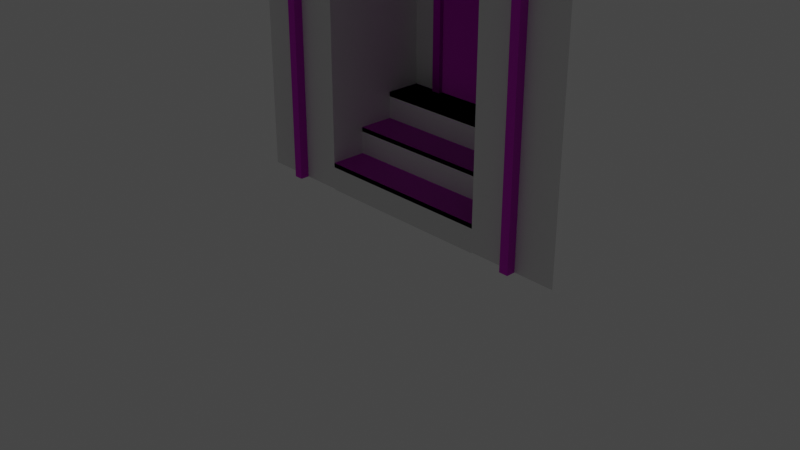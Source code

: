 # Source: main-door.blend  (saved by Blender 3.3.6; exported with 4.5.12 LTS)
import bpy
from mathutils import Matrix  # noqa: F401  (used for matrix-valued properties, if any)

bpy.ops.wm.read_factory_settings(use_empty=True)
scene = bpy.context.scene
scene.name = 'Scene'

# ---- collections
col_collection = bpy.data.collections.new('Collection'); scene.collection.children.link(col_collection)

# ---- images (referenced by path relative to the original .blend; pixels are not part of the script)
import os
ASSET_DIR = os.environ.get("B2B_ASSET_DIR", "")  # directory of the original .blend (textures are referenced by path, not embedded)
HERE = os.path.dirname(os.path.abspath(__file__))  # packed textures are extracted next to this script under _unpacked/

def load_image(name, relpath, width, height, colorspace="sRGB"):
    """Load a texture the original file referenced (path relative to the .blend, or extracted next to this script)."""
    p = next((c for c in (os.path.join(HERE, relpath), os.path.join(ASSET_DIR, relpath)) if relpath and os.path.exists(c)), "")
    if p:
        img = bpy.data.images.load(p, check_existing=True)
        img.name = name
    else:  # same state as the original file: an image datablock whose file is absent (Cycles renders it pink)
        img = bpy.data.images.new(name, width, height)
        img.source = "FILE"
        img.filepath = "//" + (relpath or name)
    img.colorspace_settings.name = colorspace
    return img
img_door_height_png = load_image('door_height.png', 'door_height.png', 1024, 1024, 'Non-Color')
img_door_albedo_png = load_image('door_albedo.png', 'door_albedo.png', 1024, 1024, 'sRGB')
img_door_normal_png = load_image('door_normal.png', 'door_normal.png', 1024, 1024, 'Non-Color')
img_door_ao_png = load_image('door_ao.png', 'door_ao.png', 1024, 1024, 'Non-Color')
img_plaster001_1k_displacement_jpg = load_image('Plaster001_1K_Displacement.jpg', 'Plaster001_1K_Displacement.jpg', 1024, 1024, 'Non-Color')
img_plaster001_1k_color_jpg = load_image('Plaster001_1K_Color.jpg', 'Plaster001_1K_Color.jpg', 1024, 1024, 'sRGB')
img_plaster001_1k_roughness_jpg = load_image('Plaster001_1K_Roughness.jpg', 'Plaster001_1K_Roughness.jpg', 1024, 1024, 'Non-Color')
img_plaster001_1k_normalgl_jpg = load_image('Plaster001_1K_NormalGL.jpg', 'Plaster001_1K_NormalGL.jpg', 1024, 1024, 'Non-Color')

# ---- materials (node trees are filled in below, after node groups)
mat_wood = bpy.data.materials.new('Wood')
mat_wood.use_transparent_shadow = False
mat_wall = bpy.data.materials.new('Wall')
mat_wall.use_transparent_shadow = False
mat_plaster = bpy.data.materials.new('Plaster')
mat_plaster.alpha_threshold = 0.0
mat_plaster.use_backface_culling = True
mat_plaster.use_transparent_shadow = False
mat_plaster.line_color = (0.0, 0.0, 0.0, 1.0)

# ---- node groups
ng_auto_smooth = bpy.data.node_groups.new('Auto Smooth', 'GeometryNodeTree')
_s = ng_auto_smooth.interface.new_socket(name='Geometry', in_out='OUTPUT', socket_type='NodeSocketGeometry')
_s = ng_auto_smooth.interface.new_socket(name='Geometry', in_out='INPUT', socket_type='NodeSocketGeometry')
_s = ng_auto_smooth.interface.new_socket(name='Angle', in_out='INPUT', socket_type='NodeSocketFloat')
_s.subtype = 'ANGLE'
_s.min_value = 0.0
_s.max_value = 3.142
ng_auto_smooth.is_modifier = True
_N = ng_auto_smooth.nodes; _L = ng_auto_smooth.links
n0 = _N.new('NodeGroupOutput'); n0.name = 'Group Output'; n0.location = (480, -100)
n1 = _N.new('NodeGroupInput'); n1.name = 'Group Input'; n1.location = (-420, -300)
n2 = _N.new('NodeGroupInput'); n2.name = 'Group Input.001'; n2.location = (-60, -100)
n3 = _N.new('GeometryNodeSetShadeSmooth'); n3.name = 'Set Shade Smooth'; n3.location = (120, -100)
n3.domain = 'EDGE'
n4 = _N.new('GeometryNodeSetShadeSmooth'); n4.name = 'Set Shade Smooth.001'; n4.location = (300, -100)
n5 = _N.new('GeometryNodeInputMeshEdgeAngle'); n5.name = 'Edge Angle'; n5.location = (-420, -220)
n6 = _N.new('GeometryNodeInputEdgeSmooth'); n6.name = 'Is Edge Smooth'; n6.location = (-60, -160)
n7 = _N.new('GeometryNodeInputShadeSmooth'); n7.name = 'Is Face Smooth'; n7.location = (-240, -340)
n8 = _N.new('FunctionNodeBooleanMath'); n8.name = 'Boolean Math'; n8.location = (-60, -220)
n9 = _N.new('FunctionNodeCompare'); n9.name = 'Compare'; n9.location = (-240, -180)
n9.operation = 'LESS_EQUAL'
_L.new(n5.outputs[0], n9.inputs[0])
_L.new(n4.outputs[0], n0.inputs[0])
_L.new(n1.outputs[1], n9.inputs[1])
_L.new(n9.outputs[0], n8.inputs[0])
_L.new(n7.outputs[0], n8.inputs[1])
_L.new(n2.outputs[0], n3.inputs[0])
_L.new(n6.outputs[0], n3.inputs[1])
_L.new(n3.outputs[0], n4.inputs[0])
_L.new(n8.outputs[0], n3.inputs[2])
n0.is_active_output = True

# ---- material node trees
mat_wood.use_nodes = True; mat_wood.node_tree.nodes.clear()
_N = mat_wood.node_tree.nodes; _L = mat_wood.node_tree.links
n0 = _N.new('ShaderNodeOutputMaterial'); n0.name = 'Material Output'; n0.location = (300, 300)
n1 = _N.new('ShaderNodeBsdfPrincipled'); n1.name = 'Principled BSDF'; n1.location = (10, 300)
n1.distribution = 'GGX'
n1.subsurface_method = 'RANDOM_WALK_SKIN'
n1.inputs[3].default_value = 1.45
n1.inputs[27].default_value = (0.0, 0.0, 0.0, 1.0)
n1.inputs[28].default_value = 1.0
n2 = _N.new('ShaderNodeTexImage'); n2.name = 'Image Texture'; n2.location = (86, -870)
n2.label = 'Displacement'
n2.image = img_door_height_png
n3 = _N.new('ShaderNodeDisplacement'); n3.name = 'Displacement'; n3.location = (110, -400)
n3.inputs[2].default_value = 1.0
n4 = _N.new('ShaderNodeTexImage'); n4.name = 'Image Texture.001'; n4.location = (86, -310)
n4.label = 'Base Color'
n4.image = img_door_albedo_png
n5 = _N.new('ShaderNodeTexImage'); n5.name = 'Image Texture.002'; n5.location = (86, -590)
n5.label = 'Normal'
n5.image = img_door_normal_png
n6 = _N.new('ShaderNodeNormalMap'); n6.name = 'Normal Map'; n6.location = (-240, -60)
n7 = _N.new('ShaderNodeTexImage'); n7.name = 'Image Texture.003'; n7.location = (86, -30)
n7.label = 'Ambient Occlusion'
n7.image = img_door_ao_png
n8 = _N.new('ShaderNodeMapping'); n8.name = 'Mapping'; n8.location = (230, -30)
n9 = _N.new('NodeReroute'); n9.name = 'Reroute'; n9.location = (36, -586)
n9.width = 16
n9.socket_idname = 'NodeSocketVector'
n10 = _N.new('ShaderNodeTexCoord'); n10.name = 'Texture Coordinate'; n10.location = (30, -30)
n11 = _N.new('NodeFrame'); n11.name = 'Frame'; n11.location = (-1270, 330)
n11.label = 'Mapping'
n11.width = 400
n12 = _N.new('NodeFrame'); n12.name = 'Frame.001'; n12.location = (-626, 530)
n12.label = 'Textures'
n12.width = 356
n2.parent = n12
n4.parent = n12
n5.parent = n12
n7.parent = n12
n8.parent = n11
n9.parent = n12
n10.parent = n11
_L.new(n1.outputs[0], n0.inputs[0])
_L.new(n2.outputs[0], n3.inputs[0])
_L.new(n3.outputs[0], n0.inputs[2])
_L.new(n4.outputs[0], n1.inputs[0])
_L.new(n5.outputs[0], n6.inputs[1])
_L.new(n6.outputs[0], n1.inputs[5])
_L.new(n9.outputs[0], n7.inputs[0])
_L.new(n9.outputs[0], n4.inputs[0])
_L.new(n9.outputs[0], n5.inputs[0])
_L.new(n9.outputs[0], n2.inputs[0])
_L.new(n8.outputs[0], n9.inputs[0])
_L.new(n10.outputs[2], n8.inputs[0])
n0.is_active_output = True
mat_wall.use_nodes = True; mat_wall.node_tree.nodes.clear()
_N = mat_wall.node_tree.nodes; _L = mat_wall.node_tree.links
n0 = _N.new('ShaderNodeBsdfPrincipled'); n0.name = 'Principled BSDF'; n0.location = (10, 300)
n0.distribution = 'GGX'
n0.subsurface_method = 'RANDOM_WALK_SKIN'
n0.inputs[3].default_value = 1.45
n0.inputs[27].default_value = (0.0, 0.0, 0.0, 1.0)
n0.inputs[28].default_value = 1.0
n1 = _N.new('ShaderNodeOutputMaterial'); n1.name = 'Material Output'; n1.location = (300, 300)
_L.new(n0.outputs[0], n1.inputs[0])
n1.is_active_output = True
mat_plaster.use_nodes = True; mat_plaster.node_tree.nodes.clear()
_N = mat_plaster.node_tree.nodes; _L = mat_plaster.node_tree.links
n0 = _N.new('ShaderNodeOutputMaterial'); n0.name = 'Material Output'; n0.location = (300, 300)
n1 = _N.new('ShaderNodeBsdfPrincipled'); n1.name = 'Principled BSDF'; n1.location = (10, 300)
n1.distribution = 'GGX'
n1.subsurface_method = 'RANDOM_WALK_SKIN'
n1.inputs[3].default_value = 1.45
n1.inputs[27].default_value = (0.0, 0.0, 0.0, 1.0)
n1.inputs[28].default_value = 1.0
n2 = _N.new('ShaderNodeTexImage'); n2.name = 'Image Texture'; n2.location = (88, -870)
n2.label = 'Displacement'
n2.image = img_plaster001_1k_displacement_jpg
n3 = _N.new('ShaderNodeDisplacement'); n3.name = 'Displacement'; n3.location = (10, -260)
n3.inputs[2].default_value = 1.0
n4 = _N.new('ShaderNodeTexImage'); n4.name = 'Image Texture.001'; n4.location = (88, -30)
n4.label = 'Base Color'
n4.image = img_plaster001_1k_color_jpg
n5 = _N.new('ShaderNodeTexImage'); n5.name = 'Image Texture.002'; n5.location = (88, -310)
n5.label = 'Roughness'
n5.image = img_plaster001_1k_roughness_jpg
n6 = _N.new('ShaderNodeTexImage'); n6.name = 'Image Texture.003'; n6.location = (88, -590)
n6.label = 'Normal'
n6.image = img_plaster001_1k_normalgl_jpg
n7 = _N.new('ShaderNodeNormalMap'); n7.name = 'Normal Map'; n7.location = (-240, -60)
n8 = _N.new('ShaderNodeMapping'); n8.name = 'Mapping'; n8.location = (230, -30)
n9 = _N.new('NodeReroute'); n9.name = 'Reroute'; n9.location = (38, -586)
n9.width = 16
n9.socket_idname = 'NodeSocketVector'
n10 = _N.new('ShaderNodeTexCoord'); n10.name = 'Texture Coordinate'; n10.location = (30, -30)
n11 = _N.new('NodeFrame'); n11.name = 'Frame'; n11.location = (-1270, 330)
n11.label = 'Mapping'
n11.width = 400
n12 = _N.new('NodeFrame'); n12.name = 'Frame.001'; n12.location = (-628, 530)
n12.label = 'Textures'
n12.width = 358
n2.parent = n12
n4.parent = n12
n5.parent = n12
n6.parent = n12
n8.parent = n11
n9.parent = n12
n10.parent = n11
_L.new(n1.outputs[0], n0.inputs[0])
_L.new(n2.outputs[0], n3.inputs[0])
_L.new(n3.outputs[0], n0.inputs[2])
_L.new(n4.outputs[0], n1.inputs[0])
_L.new(n5.outputs[0], n1.inputs[2])
_L.new(n6.outputs[0], n7.inputs[1])
_L.new(n7.outputs[0], n1.inputs[5])
_L.new(n9.outputs[0], n4.inputs[0])
_L.new(n9.outputs[0], n5.inputs[0])
_L.new(n9.outputs[0], n6.inputs[0])
_L.new(n9.outputs[0], n2.inputs[0])
_L.new(n8.outputs[0], n9.inputs[0])
_L.new(n10.outputs[2], n8.inputs[0])
n0.is_active_output = True

# ---- world
world_world = bpy.data.worlds.new('World'); scene.world = world_world
world_world.use_nodes = True; world_world.node_tree.nodes.clear()
_N = world_world.node_tree.nodes; _L = world_world.node_tree.links
n0 = _N.new('ShaderNodeOutputWorld'); n0.name = 'World Output'; n0.location = (300, 300)
n1 = _N.new('ShaderNodeBackground'); n1.name = 'Background'; n1.location = (10, 300)
n1.inputs[0].default_value = (0.05088, 0.05088, 0.05088, 1.0)
_L.new(n1.outputs[0], n0.inputs[0])
n0.is_active_output = True
world_world.color = (0.05088, 0.05088, 0.05088)
world_world.use_sun_shadow = False
world_world.sun_shadow_jitter_overblur = 0.0

# ---- cameras
cam_camera = bpy.data.cameras.new('Camera')
cam_camera.clip_end = 100.0
cam_camera.ortho_scale = 7.314

# ---- lights
light_light = bpy.data.lights.new('Light', 'POINT')
light_light.transmission_factor = 0.0
light_light.energy = 1000.0
light_light.shadow_soft_size = 0.1
light_light.shadow_maximum_resolution = 0.006
light_light.use_absolute_resolution = True

# ---- meshes
me_cube_001 = bpy.data.meshes.new('Cube.001')
me_cube_001.from_pydata([(1.192e-07, -0.05, 0.0), (1.192e-07, 0.05, 0.0), (1.192e-07, 0.05, 2.107), (0.6, -0.05, 0.0), (0.6, 0.05, 0.0), (0.6, 0.05, 2.107), (0.6, -0.05, 2.107), (0.0, -0.05, 2.107)], [], [(0, 7, 2, 1), (1, 2, 5, 4), (4, 5, 6, 3), (3, 6, 7, 0), (1, 4, 3, 0), (5, 2, 7, 6)])
me_cube_001.polygons.foreach_set('use_smooth', [True] * 6)
_uv = me_cube_001.uv_layers.new(name='UVMap')
_uv.uv.foreach_set('vector', [1.033, 1.704, 1.033, 2.736, 1.24e-06, 2.736, 1.24e-06, 1.704, 3.717, 1.652, 3.717, 0.6196, 4.75, 0.6196, 4.75, 1.652, 3.098, 3.356, 3.098, 4.356, 2.065, 4.356, 2.065, 3.356, 2.685, 1.652, 2.685, 0.6196, 3.717, 0.6196, 3.717, 1.652, 3.098, 3.356, 4.13, 3.356, 4.13, 4.389, 3.098, 4.389, 3.098, 4.356, 1.24e-06, 2.736, 3.717, 0.6196, 2.065, 4.356])
me_cube_001.materials.append(mat_wood)
me_cube_001.update()
me_cube_005 = bpy.data.meshes.new('Cube.005')
me_cube_005.from_pydata([(1.192e-07, -0.05, 0.0), (1.192e-07, 0.05, 0.0), (1.192e-07, 0.05, 2.107), (0.6, -0.05, 0.0), (0.6, 0.05, 0.0), (0.6, 0.05, 2.107), (0.6, -0.05, 2.107), (0.0, -0.05, 2.107)], [], [(0, 7, 2, 1), (1, 2, 5, 4), (4, 5, 6, 3), (3, 6, 7, 0), (1, 4, 3, 0), (5, 2, 7, 6)])
me_cube_005.polygons.foreach_set('use_smooth', [True] * 6)
_uv = me_cube_005.uv_layers.new(name='UVMap')
_uv.uv.foreach_set('vector', [1.033, 1.704, 1.033, 2.736, 1.24e-06, 2.736, 1.24e-06, 1.704, 3.717, 1.652, 3.717, 0.6196, 4.75, 0.6196, 4.75, 1.652, 3.098, 3.356, 3.098, 4.356, 2.065, 4.356, 2.065, 3.356, 2.685, 1.652, 2.685, 0.6196, 3.717, 0.6196, 3.717, 1.652, 3.098, 3.356, 4.13, 3.356, 4.13, 4.389, 3.098, 4.389, 3.098, 4.356, 1.24e-06, 2.736, 3.717, 0.6196, 2.065, 4.356])
me_cube_005.materials.append(mat_wood)
me_cube_005.update()
me_cube_002 = bpy.data.meshes.new('Cube.002')
me_cube_002.from_pydata([(-2.0, 0.0, -1.0), (2.0, 0.0, -1.0), (-0.6, 1.2, 2.0), (0.6, 1.2, 2.0), (1.0, 0.0, -1.0), (1.0, 0.0, 2.5), (-1.0, 0.0, 2.5), (-1.0, 0.0, -1.0), (0.6, 1.2, -1.0), (1.0, 1.2, -1.0), (1.0, 1.2, 2.5), (-1.0, 1.2, 2.5), (-1.0, 1.2, -1.0), (-0.6, 1.2, -1.0), (2.0, 0.0, 3.0), (-2.0, 0.0, 3.0), (2.0, 0.0, 3.3), (-2.0, 0.0, 3.3)], [], [(6, 7, 12, 11), (7, 6, 15, 0), (11, 12, 13, 2), (5, 6, 11, 10), (10, 11, 2, 3), (4, 5, 10, 9), (1, 14, 5, 4), (5, 14, 15, 6), (9, 10, 3, 8), (15, 14, 16, 17)])
_uv = me_cube_002.uv_layers.new(name='UVMap')
_uv.uv.foreach_set('vector', [0.4571, 0.0, 0.4571, 1.0, 0.1143, 1.0, 0.1143, 6.812e-08, -1.0, 1.013e-06, -1.0, 1.167, -1.333, 1.4, -1.333, 1.073e-06, 0.1143, 6.812e-08, 0.1143, 1.0, 0.0, 1.0, 2.384e-07, 0.1429, 0.9429, 0.0, 0.9429, 0.5714, 0.6, 0.5714, 0.6, 1.022e-07, 0.6, 1.022e-07, 0.6, 0.5714, 0.4571, 0.4571, 0.4571, 0.1143, 2.044e-07, 1.0, 0.0, 0.0, 0.3429, 6.812e-08, 0.3429, 1.0, 0.0, 0.0, -1.192e-07, 1.4, -0.3333, 1.167, -0.3333, 2.98e-08, -0.3333, 1.167, -1.192e-07, 1.4, -1.333, 1.4, -1.0, 1.167, 0.3429, 1.0, 0.3429, 6.812e-08, 0.4571, 0.1429, 0.4571, 1.0, -1.333, 1.4, -1.192e-07, 1.4, -1.192e-07, 1.4, -1.333, 1.4])
me_cube_002.materials.append(mat_wall)
me_cube_002.update()
me_cube_003 = bpy.data.meshes.new('Cube.003')
me_cube_003.from_pydata([(-0.6, -0.1, -0.05), (-0.7, -0.1, 0.05), (-0.6, 0.1, -0.05), (-0.7, 0.1, 0.05), (0.6, -0.1, -0.05), (0.7, -0.1, 0.05), (0.6, 0.1, -0.05), (0.7, 0.1, 0.05), (-0.6, 0.1, -2.15), (-0.6, -0.1, -2.15), (-0.7, -0.1, -2.15), (-0.7, 0.1, -2.15), (0.7, 0.1, -2.15), (0.6, 0.1, -2.15), (0.6, -0.1, -2.15), (0.7, -0.1, -2.15), (-0.6, -0.05, -0.05), (-0.6, -0.05, -2.15), (0.6, -0.05, -0.05), (0.6, -0.05, -2.15), (0.6, 0.05, -0.05), (0.6, 0.05, -2.15), (-0.6, 0.05, -0.05), (-0.6, 0.05, -2.15)], [], [(2, 3, 7, 6), (20, 21, 19, 18), (4, 5, 1, 0), (16, 18, 4, 0), (7, 3, 1, 5), (1, 3, 11, 10), (16, 0, 9, 17), (13, 21, 20, 6), (7, 12, 13, 6), (3, 2, 8, 11), (0, 1, 10, 9), (18, 19, 14, 4), (22, 16, 17, 23), (18, 16, 22, 20), (14, 15, 5, 4), (2, 6, 20, 22), (2, 22, 23, 8), (5, 15, 12, 7)])
_uv = me_cube_003.uv_layers.new(name='UVMap')
_uv.uv.foreach_set('vector', [0.619, 0.9643, 0.6667, 1.012, 0.0, 1.012, 0.04762, 0.9643, 0.02381, 1.012, 0.02381, 0.05952, 0.07143, 0.05952, 0.07143, 1.012, 0.619, 0.9643, 0.6667, 1.012, 0.0, 1.012, 0.04762, 0.9643, 0.0, 0.9881, 0.5714, 0.9881, 0.5714, 1.012, 0.0, 1.012, 0.6667, 1.012, 0.0, 1.012, 0.0, 0.9167, 0.6667, 0.9167, 0.09524, 1.012, 0.0, 1.012, 5.96e-08, 0.0119, 0.09524, 0.0119, 0.02381, 1.012, 0.0, 1.012, 2.98e-08, 0.05952, 0.02381, 0.05952, 8.941e-08, 0.05952, 0.02381, 0.05952, 0.02381, 1.012, 0.0, 1.012, 0.0, 1.012, 0.0, 0.6071, 0.04762, 0.6071, 0.04762, 0.9643, 0.04762, 1.012, 0.0, 0.9643, 1.788e-07, 0.0119, 0.04762, 0.0119, 0.04762, 0.9643, 0.0, 1.012, 0.0, 0.0119, 0.04762, 0.0119, 0.07143, 1.012, 0.07143, 0.05952, 0.09524, 0.05952, 0.09524, 1.012, 0.07143, 1.012, 0.02381, 1.012, 0.02381, 0.05952, 0.07143, 0.05952, 0.5714, 1.012, 0.0, 1.012, 0.0, 0.9643, 0.5714, 0.9643, 0.0, 0.0119, 0.04762, 0.0119, 0.04762, 1.012, 5.96e-08, 0.9643, 0.0, 0.9881, 0.5714, 0.9881, 0.5714, 1.012, 0.0, 1.012, 0.09524, 1.012, 0.07143, 1.012, 0.07143, 0.05952, 0.09524, 0.05952, 0.0, 1.012, 8.941e-08, 0.0119, 0.09524, 0.0119, 0.09524, 1.012])
me_cube_003.materials.append(mat_wood)
me_cube_003.use_remesh_fix_poles = True
me_cube_003.use_remesh_preserve_attributes = False
me_cube_003.update()
me_cube_004 = bpy.data.meshes.new('Cube.004')
me_cube_004.from_pydata([(-0.05, -0.1, -2.235e-08), (-0.05, -0.1, 3.5), (-0.05, 2.235e-08, -2.235e-08), (-0.05, 2.235e-08, 3.5), (0.05, -0.1, -2.235e-08), (0.05, -0.1, 3.5), (0.05, 2.235e-08, -2.235e-08), (0.05, 2.235e-08, 3.5), (-0.05, -0.1, 3.65), (-0.05, 2.235e-08, 3.65), (0.05, -0.1, 3.65), (0.05, 2.235e-08, 3.65), (-0.05, -0.1, 4.0), (-0.05, 2.235e-08, 4.0), (0.05, -0.1, 4.0), (0.05, 2.235e-08, 4.0), (-0.5, -0.1, 4.0), (-0.5, 2.235e-08, 4.0), (-0.35, -0.1, 4.0), (-0.35, 2.235e-08, 4.0)], [], [(0, 1, 3, 2), (6, 7, 5, 4), (4, 5, 1, 0), (8, 10, 14, 12), (1, 5, 10, 8), (8, 9, 19, 18), (1, 8, 18, 16), (9, 8, 12, 13), (10, 11, 15, 14), (3, 1, 16, 17), (5, 7, 11, 10)])
_uv = me_cube_004.uv_layers.new(name='UVMap')
_uv.uv.foreach_set('vector', [0.375, 0.0, 0.625, 0.0, 0.625, 0.25, 0.375, 0.25, 0.375, 0.5, 0.625, 0.5, 0.625, 0.75, 0.375, 0.75, 0.375, 0.75, 0.625, 0.75, 0.625, 1.0, 0.375, 1.0, 0.625, 1.0, 0.625, 0.75, 0.625, 0.75, 0.625, 1.0, 0.625, 1.0, 0.625, 0.75, 0.625, 0.75, 0.625, 1.0, 0.625, 0.0, 0.625, 0.25, 0.625, 0.25, 0.625, 0.0, 0.625, 1.0, 0.625, 1.0, 0.625, 1.0, 0.625, 1.0, 0.625, 0.25, 0.625, 0.0, 0.625, 0.0, 0.625, 0.25, 0.625, 0.75, 0.625, 0.5, 0.625, 0.5, 0.625, 0.75, 0.625, 0.25, 0.625, 0.0, 0.625, 0.0, 0.625, 0.25, 0.625, 0.75, 0.625, 0.5, 0.625, 0.5, 0.625, 0.75])
me_cube_004.materials.append(mat_wood)
me_cube_004.update()
me_cube_006 = bpy.data.meshes.new('Cube.006')
me_cube_006.from_pydata([(-0.05, -0.1, -2.235e-08), (-0.05, -0.1, 3.5), (-0.05, 2.235e-08, -2.235e-08), (-0.05, 2.235e-08, 3.5), (0.05, -0.1, -2.235e-08), (0.05, -0.1, 3.5), (0.05, 2.235e-08, -2.235e-08), (0.05, 2.235e-08, 3.5), (-0.05, -0.1, 3.65), (-0.05, 2.235e-08, 3.65), (0.05, -0.1, 3.65), (0.05, 2.235e-08, 3.65), (-0.05, -0.1, 4.0), (-0.05, 2.235e-08, 4.0), (0.05, -0.1, 4.0), (0.05, 2.235e-08, 4.0), (0.5, -0.1, 4.0), (0.5, 1.49e-08, 4.0), (0.35, -0.1, 4.0), (0.35, 2.98e-08, 4.0)], [], [(0, 1, 3, 2), (6, 7, 5, 4), (4, 5, 1, 0), (8, 10, 14, 12), (5, 7, 17, 16), (1, 5, 10, 8), (9, 8, 12, 13), (10, 11, 15, 14), (11, 10, 18, 19), (10, 5, 16, 18), (3, 1, 8, 9)])
_uv = me_cube_006.uv_layers.new(name='UVMap')
_uv.uv.foreach_set('vector', [0.375, 0.0, 0.625, 0.0, 0.625, 0.25, 0.375, 0.25, 0.375, 0.5, 0.625, 0.5, 0.625, 0.75, 0.375, 0.75, 0.375, 0.75, 0.625, 0.75, 0.625, 1.0, 0.375, 1.0, 0.625, 1.0, 0.625, 0.75, 0.625, 0.75, 0.625, 1.0, 0.625, 0.75, 0.625, 0.5, 0.625, 0.5, 0.625, 0.75, 0.625, 1.0, 0.625, 0.75, 0.625, 0.75, 0.625, 1.0, 0.625, 0.25, 0.625, 0.0, 0.625, 0.0, 0.625, 0.25, 0.625, 0.75, 0.625, 0.5, 0.625, 0.5, 0.625, 0.75, 0.625, 0.5, 0.625, 0.75, 0.625, 0.75, 0.625, 0.5, 0.625, 0.75, 0.625, 0.75, 0.625, 0.75, 0.625, 0.75, 0.625, 0.25, 0.625, 1.0, 0.625, 0.0, 0.625, 0.25])
me_cube_006.materials.append(mat_wood)
me_cube_006.update()
me_cube_007 = bpy.data.meshes.new('Cube.007')
me_cube_007.from_pydata([(1.0, 0.0, 0.25), (1.0, 0.0, 0.0), (1.0, -0.05, 0.3), (1.0, 0.4, 0.3), (1.0, -0.05, 0.25), (-1.0, 0.0, 0.25), (-1.0, 0.0, 0.0), (-1.0, -0.05, 0.3), (-1.0, -0.05, 0.25), (-1.0, 0.4, 0.3), (1.0, 0.4, 0.55), (1.0, 0.4, 0.3), (1.0, 0.35, 0.6), (1.0, 0.8, 0.6), (1.0, 0.35, 0.55), (-1.0, 0.4, 0.55), (-1.0, 0.4, 0.3), (-1.0, 0.35, 0.6), (-1.0, 0.35, 0.55), (-1.0, 0.8, 0.6), (1.0, 0.8, 0.85), (1.0, 0.8, 0.6), (1.0, 0.75, 0.9), (1.0, 1.2, 0.9), (1.0, 0.75, 0.85), (-1.0, 0.8, 0.85), (-1.0, 0.8, 0.6), (-1.0, 0.75, 0.9), (-1.0, 0.75, 0.85), (-1.0, 1.2, 0.9), (1.0, 1.2, 0.9), (-1.0, 1.2, 0.9)], [(30, 31)], [(3, 9, 7, 2), (4, 8, 5, 0), (2, 7, 8, 4), (6, 1, 0, 5), (13, 19, 17, 12), (14, 18, 15, 10), (12, 17, 18, 14), (16, 11, 10, 15), (23, 29, 27, 22), (24, 28, 25, 20), (22, 27, 28, 24), (26, 21, 20, 25)])
me_cube_007.polygons.foreach_set('material_index', [1, 1, 1, 0, 1, 1, 1, 0, 1, 1, 1, 0])
_uv = me_cube_007.uv_layers.new(name='UVMap')
_uv.uv.foreach_set('vector', [0.2847, 0.000409, 0.2847, 0.9998, 0.1248, 0.9998, 0.1248, 0.000409, 0.1074, 0.0005113, 0.1074, 0.9999, 0.08994, 1.0, 0.08994, 0.0006136, 0.1248, 0.000409, 0.1248, 0.9998, 0.1074, 0.9999, 0.1074, 0.0005113, 0.0, 1.0, 7.545e-08, 0.0006136, 0.08994, 0.0006136, 0.08994, 1.0, 0.2847, 0.000409, 0.2847, 0.9998, 0.1248, 0.9998, 0.1248, 0.000409, 0.1074, 0.0005113, 0.1074, 0.9999, 0.08994, 1.0, 0.08994, 0.0006136, 0.1248, 0.000409, 0.1248, 0.9998, 0.1074, 0.9999, 0.1074, 0.0005113, 0.0, 1.0, 7.545e-08, 0.0006136, 0.08994, 0.0006136, 0.08994, 1.0, 0.2847, 0.000409, 0.2847, 0.9998, 0.1248, 0.9998, 0.1248, 0.000409, 0.1074, 0.0005113, 0.1074, 0.9999, 0.08994, 1.0, 0.08994, 0.0006136, 0.1248, 0.000409, 0.1248, 0.9998, 0.1074, 0.9999, 0.1074, 0.0005113, 0.0, 1.0, 7.545e-08, 0.0006136, 0.08994, 0.0006136, 0.08994, 1.0])
me_cube_007.materials.append(mat_plaster)
me_cube_007.materials.append(mat_wood)
me_cube_007.use_remesh_preserve_volume = False
me_cube_007.use_remesh_preserve_attributes = False
me_cube_007.use_mirror_vertex_groups = False
me_cube_007.update()
me_cube_008 = bpy.data.meshes.new('Cube.008')
me_cube_008.from_pydata([(1.0, -0.05, -0.01), (1.0, -0.05, 0.3), (1.0, 0.35, 0.29), (1.0, -0.05, 0.25), (-1.0, -0.05, -0.01), (-1.0, -0.05, 0.3), (-1.0, -0.05, 0.25), (-1.0, 0.35, 0.29), (1.0, 0.35, 0.29), (1.0, 0.35, 0.6), (1.0, 0.75, 0.59), (1.0, 0.35, 0.55), (-1.0, 0.35, 0.29), (-1.0, 0.35, 0.6), (-1.0, 0.35, 0.55), (-1.0, 0.75, 0.59), (1.0, 0.75, 0.59), (1.0, 0.75, 0.9), (1.0, 1.2, 0.9), (1.0, 0.75, 0.85), (-1.0, 0.75, 0.59), (-1.0, 0.75, 0.9), (-1.0, 0.75, 0.85), (-1.0, 1.2, 0.9), (1.0, 1.2, 0.9), (-1.0, 1.2, 0.9)], [(24, 25)], [(2, 7, 5, 1), (12, 8, 11, 14), (1, 5, 6, 3), (10, 15, 13, 9), (20, 16, 19, 22), (9, 13, 14, 11), (18, 23, 21, 17), (17, 21, 22, 19), (4, 0, 3, 6)])
_uv = me_cube_008.uv_layers.new(name='UVMap')
_uv.uv.foreach_set('vector', [0.2847, 0.000409, 0.2847, 0.9998, 0.1248, 0.9998, 0.1248, 0.000409, 0.0, 1.0, 7.545e-08, 0.0006136, 0.1074, 0.0005113, 0.1074, 0.9999, 0.1248, 0.000409, 0.1248, 0.9998, 0.1074, 0.9999, 0.1074, 0.0005113, 0.2847, 0.000409, 0.2847, 0.9998, 0.1248, 0.9998, 0.1248, 0.000409, 0.0, 1.0, 7.545e-08, 0.0006136, 0.1074, 0.0005113, 0.1074, 0.9999, 0.1248, 0.000409, 0.1248, 0.9998, 0.1074, 0.9999, 0.1074, 0.0005113, 0.2847, 0.000409, 0.2847, 0.9998, 0.1248, 0.9998, 0.1248, 0.000409, 0.1248, 0.000409, 0.1248, 0.9998, 0.1074, 0.9999, 0.1074, 0.0005113, 0.0, 1.0, 7.545e-08, 0.0006136, 0.1074, 0.0005113, 0.1074, 0.9999])
me_cube_008.use_remesh_preserve_volume = False
me_cube_008.use_remesh_preserve_attributes = False
me_cube_008.use_mirror_vertex_groups = False
me_cube_008.update()

# ---- objects
ob_light = bpy.data.objects.new('Light', light_light)
ob_camera = bpy.data.objects.new('Camera', cam_camera)
ob_doorr = bpy.data.objects.new('DoorR', me_cube_001)
ob_doorl = bpy.data.objects.new('DoorL', me_cube_005)
ob_wall = bpy.data.objects.new('Wall', me_cube_002)
ob_doorbound = bpy.data.objects.new('DoorBound', me_cube_003)
ob_cube_004 = bpy.data.objects.new('Cube.004', me_cube_004)
ob_cube_005 = bpy.data.objects.new('Cube.005', me_cube_006)
ob_stairs = bpy.data.objects.new('Stairs', me_cube_007)
ob_stairscollision = bpy.data.objects.new('StairsCollision', me_cube_008)

# ---- transforms, parenting, visibility, modifiers, constraints
ob_light.location = (4.076, 1.255, 5.804)
ob_light.rotation_euler = (0.6503, 0.05522, 1.866)
ob_light.lock_rotations_4d = False
ob_light.empty_display_type = 'ARROWS'
ob_light.color = (0.0, 0.0, 0.0, 0.0)
ob_light.lineart.crease_threshold = 0.0
ob_camera.location = (7.359, -6.926, 4.958)
ob_camera.rotation_euler = (1.109, 0.0, 0.8149)
ob_camera.lock_rotations_4d = False
ob_camera.empty_display_type = 'ARROWS'
ob_camera.color = (0.0, 0.0, 0.0, 0.0)
ob_camera.display_type = 'WIRE'
ob_camera.lineart.crease_threshold = 0.0
ob_doorr.parent = ob_doorbound
ob_doorr.matrix_parent_inverse = Matrix(((1.0, -0.0, 0.0, -0.0), (-0.0, 1.0, -0.0, -1.25), (0.0, -0.0, 1.0, -3.05), (-0.0, 0.0, -0.0, 1.0)))
ob_doorr.location = (0.0, 1.25, 0.9)
_m = ob_doorr.modifiers.new('Auto Smooth', 'NODES')
_m.node_group = ng_auto_smooth
_gi = [s.identifier for s in ng_auto_smooth.interface.items_tree if s.item_type == 'SOCKET' and s.in_out == 'INPUT']
_m[_gi[1]] = 0.5236  # Angle
ob_doorl.parent = ob_doorbound
ob_doorl.matrix_parent_inverse = Matrix(((1.0, -0.0, 0.0, -0.0), (-0.0, 1.0, -0.0, -1.25), (0.0, -0.0, 1.0, -3.05), (-0.0, 0.0, -0.0, 1.0)))
ob_doorl.location = (0.0, 1.25, 0.9)
ob_doorl.scale = (-1.0, 1.0, 1.0)
_m = ob_doorl.modifiers.new('Auto Smooth', 'NODES')
_m.node_group = ng_auto_smooth
_gi = [s.identifier for s in ng_auto_smooth.interface.items_tree if s.item_type == 'SOCKET' and s.in_out == 'INPUT']
_m[_gi[1]] = 0.5236  # Angle
ob_wall.location = (0.0, 0.0, 1.0)
ob_doorbound.parent = ob_wall
ob_doorbound.matrix_parent_inverse = Matrix(((1.0, -0.0, 0.0, -0.0), (-0.0, 1.0, -0.0, 0.0), (0.0, -0.0, 1.0, -1.0), (-0.0, 0.0, -0.0, 1.0)))
ob_doorbound.location = (0.0, 1.25, 3.05)
ob_cube_004.parent = ob_wall
ob_cube_004.matrix_parent_inverse = Matrix(((1.0, -0.0, 0.0, -0.0), (-0.0, 1.0, -0.0, 0.0), (0.0, -0.0, 1.0, -1.0), (-0.0, 0.0, -0.0, 1.0)))
ob_cube_004.location = (1.5, 0.0, 0.0)
ob_cube_005.parent = ob_wall
ob_cube_005.matrix_parent_inverse = Matrix(((1.0, -0.0, 0.0, -0.0), (-0.0, 1.0, -0.0, 0.0), (0.0, -0.0, 1.0, -1.0), (-0.0, 0.0, -0.0, 1.0)))
ob_cube_005.location = (-1.5, 0.0, 0.0)
ob_stairs.parent = ob_wall
ob_stairs.matrix_parent_inverse = Matrix(((1.0, -0.0, 0.0, -0.0), (-0.0, 1.0, -0.0, 0.0), (0.0, -0.0, 1.0, -1.0), (-0.0, 0.0, -0.0, 1.0)))
ob_stairs.location = (0.0, 0.05, 0.0)
ob_stairs.lock_rotations_4d = False
ob_stairs.empty_display_type = 'ARROWS'
ob_stairs.lineart.crease_threshold = 0.0
ob_stairscollision.parent = ob_wall
ob_stairscollision.matrix_parent_inverse = Matrix(((1.0, -0.0, 0.0, -0.0), (-0.0, 1.0, -0.0, 0.0), (0.0, -0.0, 1.0, -1.0), (-0.0, 0.0, -0.0, 1.0)))
ob_stairscollision.location = (0.0, 0.05, 0.0)
ob_stairscollision.lock_rotations_4d = False
ob_stairscollision.empty_display_type = 'ARROWS'
ob_stairscollision.lineart.crease_threshold = 0.0

# ---- collection membership
col_collection.objects.link(ob_light)
col_collection.objects.link(ob_camera)
col_collection.objects.link(ob_doorr)
col_collection.objects.link(ob_doorl)
col_collection.objects.link(ob_wall)
col_collection.objects.link(ob_doorbound)
col_collection.objects.link(ob_cube_004)
col_collection.objects.link(ob_cube_005)
col_collection.objects.link(ob_stairs)
col_collection.objects.link(ob_stairscollision)

# ---- scene / render settings (as saved in the file)
scene.camera = ob_camera
scene.frame_start = 1; scene.frame_end = 250; scene.frame_set(1)
scene.render.engine = 'BLENDER_EEVEE_NEXT'
scene.cycles.sampling_pattern = 'TABULATED_SOBOL'
scene.cycles.use_light_tree = False
scene.view_settings.view_transform = 'Filmic'
bpy.context.view_layer.update()
